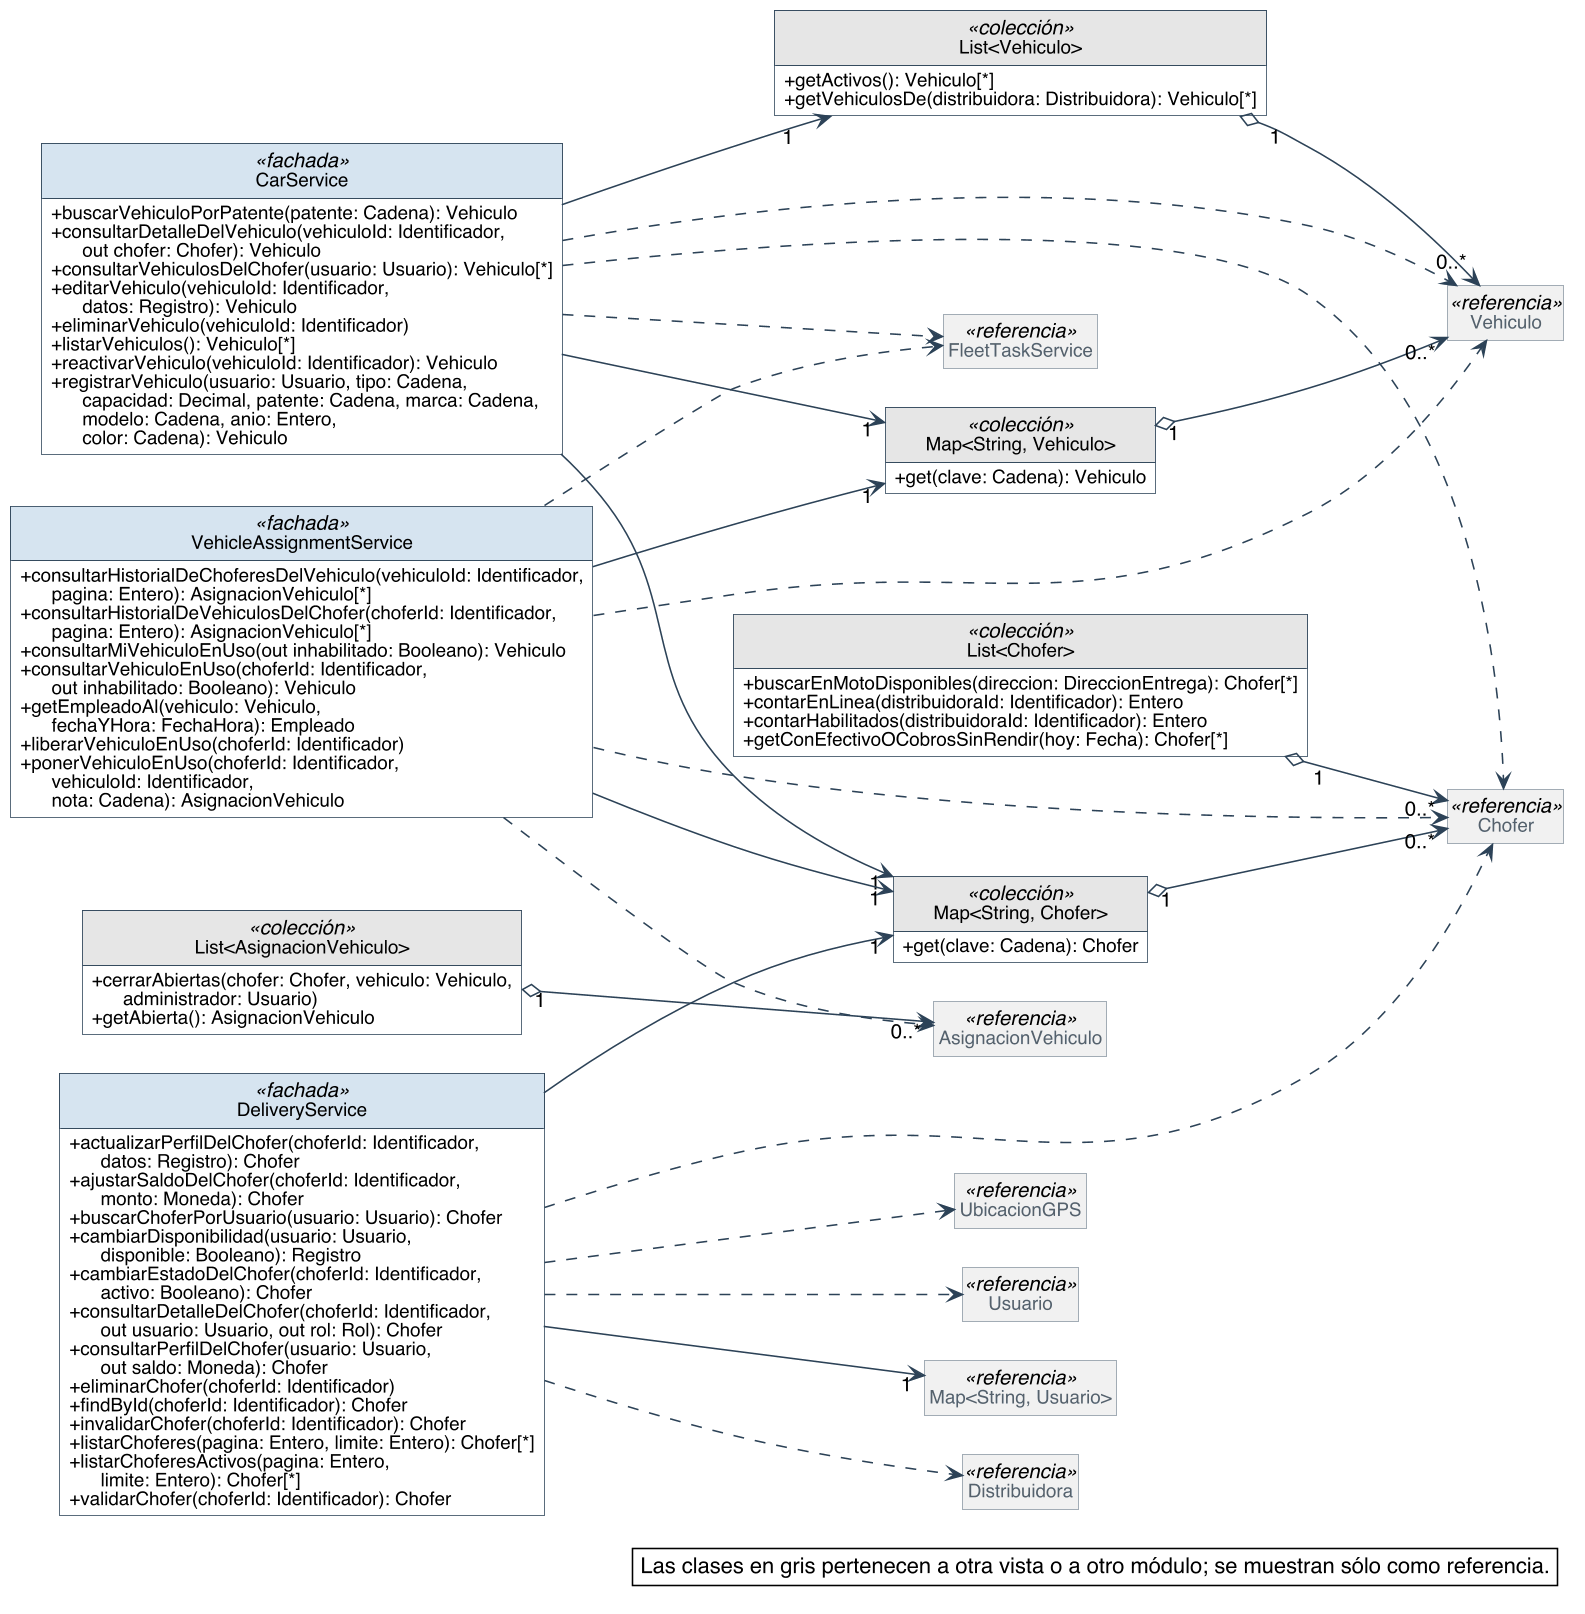

The diagram above was rendered by PlantUML. Its source (embedded in the PNG):
@startuml
skinparam backgroundColor #FFFFFF
skinparam shadowing false
skinparam defaultFontName Helvetica
skinparam defaultFontSize 13
skinparam dpi 150
skinparam nodesep 40
skinparam ranksep 55
skinparam classAttributeIconSize 0
skinparam roundCorner 0
skinparam genericDisplay old
skinparam class {
  BorderColor #2C4257
  BackgroundColor #FFFFFF
  ArrowColor #2C4257
  FontSize 14
  AttributeFontSize 12
  HeaderBackgroundColor #E8EEF3
}
skinparam class<<referencia>> {
  BackgroundColor #F1F1F1
  BorderColor #8A97A3
  FontColor #55616C
}
skinparam class<<fachada>> {
  HeaderBackgroundColor #D6E4F0
}
skinparam class<<controlador>> {
  HeaderBackgroundColor #D6E4F0
}
skinparam class<<fabricación pura>> {
  HeaderBackgroundColor #F3E9CF
}
skinparam class<<colección>> {
  HeaderBackgroundColor #E6E6E6
}
skinparam class<<adaptador>> {
  HeaderBackgroundColor #DCEBDD
}
skinparam interface {
  BorderColor #2C4257
  BackgroundColor #FFFFFF
  HeaderBackgroundColor #DCEBDD
  FontSize 14
  AttributeFontSize 12
}
skinparam note {
  BackgroundColor #FFFFFF
  BorderColor #2C4257
}
skinparam packageStyle rectangle
skinparam package {
  BorderColor #8A97A3
  FontSize 13
  FontColor #55616C
}
hide circle
hide empty members

left to right direction
skinparam nodesep 25
skinparam ranksep 90
class DeliveryService <<fachada>> {
  + actualizarPerfilDelChofer(choferId: Identificador,\n      datos: Registro): Chofer
  + ajustarSaldoDelChofer(choferId: Identificador,\n      monto: Moneda): Chofer
  + buscarChoferPorUsuario(usuario: Usuario): Chofer
  + cambiarDisponibilidad(usuario: Usuario,\n      disponible: Booleano): Registro
  + cambiarEstadoDelChofer(choferId: Identificador,\n      activo: Booleano): Chofer
  + consultarDetalleDelChofer(choferId: Identificador,\n      out usuario: Usuario, out rol: Rol): Chofer
  + consultarPerfilDelChofer(usuario: Usuario,\n      out saldo: Moneda): Chofer
  + eliminarChofer(choferId: Identificador)
  + findById(choferId: Identificador): Chofer
  + invalidarChofer(choferId: Identificador): Chofer
  + listarChoferes(pagina: Entero, limite: Entero): Chofer[*]
  + listarChoferesActivos(pagina: Entero,\n      limite: Entero): Chofer[*]
  + validarChofer(choferId: Identificador): Chofer
}
class "Map<String, Chofer>" as Map_String_Chofer <<colección>> {
  + get(clave: Cadena): Chofer
}
class "List<Chofer>" as List_Chofer <<colección>> {
  + buscarEnMotoDisponibles(direccion: DireccionEntrega): Chofer[*]
  + contarEnLinea(distribuidoraId: Identificador): Entero
  + contarHabilitados(distribuidoraId: Identificador): Entero
  + getConEfectivoOCobrosSinRendir(hoy: Fecha): Chofer[*]
}
class CarService <<fachada>> {
  + buscarVehiculoPorPatente(patente: Cadena): Vehiculo
  + consultarDetalleDelVehiculo(vehiculoId: Identificador,\n      out chofer: Chofer): Vehiculo
  + consultarVehiculosDelChofer(usuario: Usuario): Vehiculo[*]
  + editarVehiculo(vehiculoId: Identificador,\n      datos: Registro): Vehiculo
  + eliminarVehiculo(vehiculoId: Identificador)
  + listarVehiculos(): Vehiculo[*]
  + reactivarVehiculo(vehiculoId: Identificador): Vehiculo
  + registrarVehiculo(usuario: Usuario, tipo: Cadena,\n      capacidad: Decimal, patente: Cadena, marca: Cadena,\n      modelo: Cadena, anio: Entero,\n      color: Cadena): Vehiculo
}
class "Map<String, Vehiculo>" as Map_String_Vehiculo <<colección>> {
  + get(clave: Cadena): Vehiculo
}
class "List<Vehiculo>" as List_Vehiculo <<colección>> {
  + getActivos(): Vehiculo[*]
  + getVehiculosDe(distribuidora: Distribuidora): Vehiculo[*]
}
class VehicleAssignmentService <<fachada>> {
  + consultarHistorialDeChoferesDelVehiculo(vehiculoId: Identificador,\n      pagina: Entero): AsignacionVehiculo[*]
  + consultarHistorialDeVehiculosDelChofer(choferId: Identificador,\n      pagina: Entero): AsignacionVehiculo[*]
  + consultarMiVehiculoEnUso(out inhabilitado: Booleano): Vehiculo
  + consultarVehiculoEnUso(choferId: Identificador,\n      out inhabilitado: Booleano): Vehiculo
  + getEmpleadoAl(vehiculo: Vehiculo,\n      fechaYHora: FechaHora): Empleado
  + liberarVehiculoEnUso(choferId: Identificador)
  + ponerVehiculoEnUso(choferId: Identificador,\n      vehiculoId: Identificador,\n      nota: Cadena): AsignacionVehiculo
}
class "List<AsignacionVehiculo>" as List_AsignacionVehiculo <<colección>> {
  + cerrarAbiertas(chofer: Chofer, vehiculo: Vehiculo,\n      administrador: Usuario)
  + getAbierta(): AsignacionVehiculo
}
class Chofer <<referencia>>
class Vehiculo <<referencia>>
class AsignacionVehiculo <<referencia>>
class "Map<String, Usuario>" as Map_String_Usuario <<referencia>>
class FleetTaskService <<referencia>>
class Distribuidora <<referencia>>
class UbicacionGPS <<referencia>>
class Usuario <<referencia>>

Map_String_Chofer "1" o--> "0..*" Chofer
List_Chofer "1" o--> "0..*" Chofer
Map_String_Vehiculo "1" o--> "0..*" Vehiculo
List_Vehiculo "1" o--> "0..*" Vehiculo
List_AsignacionVehiculo "1" o--> "0..*" AsignacionVehiculo
CarService --> "1" List_Vehiculo
CarService --> "1" Map_String_Chofer
CarService --> "1" Map_String_Vehiculo
DeliveryService --> "1" Map_String_Chofer
DeliveryService --> "1" Map_String_Usuario
VehicleAssignmentService --> "1" Map_String_Chofer
VehicleAssignmentService --> "1" Map_String_Vehiculo
CarService ..> Chofer
CarService ..> FleetTaskService
CarService ..> Vehiculo
DeliveryService ..> Chofer
DeliveryService ..> Distribuidora
DeliveryService ..> UbicacionGPS
DeliveryService ..> Usuario
VehicleAssignmentService ..> AsignacionVehiculo
VehicleAssignmentService ..> Chofer
VehicleAssignmentService ..> FleetTaskService
VehicleAssignmentService ..> Vehiculo

legend bottom right
  Las clases en gris pertenecen a otra vista o a otro módulo; se muestran sólo como referencia.
endlegend
@enduml